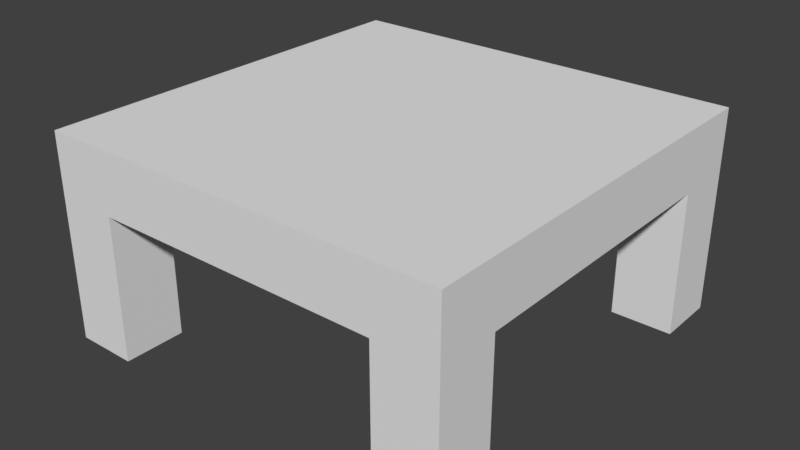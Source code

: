 # Source: Table.blend  (saved by Blender 2.78.0; exported with 4.5.12 LTS)
import bpy
from mathutils import Matrix  # noqa: F401  (used for matrix-valued properties, if any)

bpy.ops.wm.read_factory_settings(use_empty=True)
scene = bpy.context.scene
scene.name = 'Scene'

# ---- collections
col_collection_1 = bpy.data.collections.new('Collection 1'); scene.collection.children.link(col_collection_1)

# ---- materials (node trees are filled in below, after node groups)
mat_table = bpy.data.materials.new('Table')
mat_table.alpha_threshold = 0.0
mat_table.use_transparent_shadow = False
mat_table.roughness = 0.5

# ---- material node trees

# ---- world
world_world = bpy.data.worlds.new('World'); scene.world = world_world
world_world.color = (0.05088, 0.05088, 0.05088)
world_world.use_sun_shadow = False
world_world.sun_shadow_jitter_overblur = 0.0
world_world.cycles.sampling_method = 'MANUAL'

# ---- meshes
me_cube = bpy.data.meshes.new('Cube')
me_cube.from_pydata([(0.5, 0.35, -1.53e-08), (0.5, 0.35, 0.5), (0.0, 0.5, 0.35), (0.5, 2.186e-08, 0.5), (0.5, 0.5, 0.5), (0.35, 2.186e-08, 0.5), (0.35, 1.53e-08, 0.35), (0.5, 0.5, 0.35), (0.0, 0.35, 0.5), (0.0, 0.35, -1.53e-08), (0.5, 0.5, -2.186e-08), (0.5, 1.53e-08, 0.35), (0.5, 0.35, 0.35), (0.0, 0.5, 0.5), (0.0, 0.5, -2.186e-08), (0.35, 0.5, -2.186e-08), (0.35, 0.5, 0.5), (0.35, 0.35, 0.5), (0.35, 0.35, 0.35), (0.35, 0.5, 0.35)], [], [(1, 4, 16, 17), (9, 18, 17, 8), (12, 7, 4, 1), (0, 12, 18, 9), (6, 11, 3, 5), (11, 12, 1, 3), (6, 18, 12, 11), (3, 1, 17, 5), (6, 5, 17, 18), (0, 10, 7, 12), (7, 19, 16, 4), (19, 2, 13, 16), (15, 14, 2, 19), (17, 16, 13, 8), (10, 15, 19, 7)])
_uv = me_cube.uv_layers.new(name='UVMap')
_uv.uv.foreach_set('vector', [0.7347, 0.3565, 0.7347, 0.4813, 0.6099, 0.4813, 0.6099, 0.3565, 0.03467, 0.06949, 0.3259, 0.3607, 0.3259, 0.4855, 0.03467, 0.4855, 0.8595, 0.3565, 0.8595, 0.4813, 0.7347, 0.4813, 0.7347, 0.3565, 0.4507, 0.06949, 0.4507, 0.3607, 0.3259, 0.3607, 0.03467, 0.06949, 0.5018, 0.423, 0.5018, 0.5478, 0.377, 0.5478, 0.377, 0.423, 0.8595, 0.0653, 0.8595, 0.3565, 0.7347, 0.3565, 0.7347, 0.0653, 0.9843, 0.0653, 0.9843, 0.3565, 0.8595, 0.3565, 0.8595, 0.0653, 0.7347, 0.0653, 0.7347, 0.3565, 0.6099, 0.3565, 0.6099, 0.0653, 0.4851, 0.0653, 0.6099, 0.0653, 0.6099, 0.3565, 0.4851, 0.3565, 0.3301, 0.578, 0.3301, 0.7028, 0.03895, 0.7028, 0.03895, 0.578, 0.6735, 0.5499, 0.6735, 0.6747, 0.5487, 0.6747, 0.5487, 0.5499, 0.6735, 0.6747, 0.6735, 0.9659, 0.5487, 0.9659, 0.5487, 0.6747, 0.9647, 0.6747, 0.9647, 0.9659, 0.6735, 0.9659, 0.6735, 0.6747, 0.3317, 0.759, 0.3317, 0.8838, 0.0405, 0.8838, 0.0405, 0.759, 0.9647, 0.5499, 0.9647, 0.6747, 0.6735, 0.6747, 0.6735, 0.5499])
me_cube.materials.append(mat_table)
me_cube.use_remesh_preserve_volume = False
me_cube.use_remesh_preserve_attributes = False
me_cube.use_mirror_vertex_groups = False
me_cube.update()

# ---- objects
ob_table = bpy.data.objects.new('Table', me_cube)

# ---- transforms, parenting, visibility, modifiers, constraints
ob_table.location = (0.0, 0.0, 0.0)
ob_table.rotation_euler = (1.571, 0.0, 0.0)
ob_table.lineart.crease_threshold = 0.0
_m = ob_table.modifiers.new('Mirror', 'MIRROR')
_m.use_axis = (True, False, True)

# ---- collection membership
col_collection_1.objects.link(ob_table)

# ---- scene / render settings (as saved in the file)
scene.frame_start = 1; scene.frame_end = 250; scene.frame_set(1)
scene.render.engine = 'BLENDER_EEVEE_NEXT'
scene.render.resolution_percentage = 50
scene.render.dither_intensity = 0.0
scene.cycles.use_denoising = False
scene.cycles.samples = 128
scene.cycles.sampling_pattern = 'TABULATED_SOBOL'
scene.cycles.light_sampling_threshold = 0.0
scene.cycles.use_adaptive_sampling = False
scene.cycles.use_light_tree = False
scene.cycles.blur_glossy = 0.0
scene.cycles.sample_clamp_indirect = 0.0
scene.view_settings.view_transform = 'Standard'
bpy.context.view_layer.update()

# ---- added for rendering (the .blend has no active camera and no usable light): camera, sun
cam_auto = bpy.data.cameras.new('AutoCamera')
cam_auto.lens = 50.0
cam_auto.sensor_width = 36.0
cam_auto.clip_end = 1000.0
ob_auto_camera = bpy.data.objects.new('AutoCamera', cam_auto)
scene.collection.objects.link(ob_auto_camera)
ob_auto_camera.location = (1.38784, -1.6654, 1.36027)
ob_auto_camera.rotation_euler = (1.09748, -7.21219e-08, 0.694738)
scene.camera = ob_auto_camera
light_auto_sun = bpy.data.lights.new('AutoSun', 'SUN')
light_auto_sun.energy = 3.0
light_auto_sun.angle = 0.0523599
ob_auto_sun = bpy.data.objects.new('AutoSun', light_auto_sun)
scene.collection.objects.link(ob_auto_sun)
ob_auto_sun.rotation_euler = (0.872665, 0.174533, 0.523599)
bpy.context.view_layer.update()
